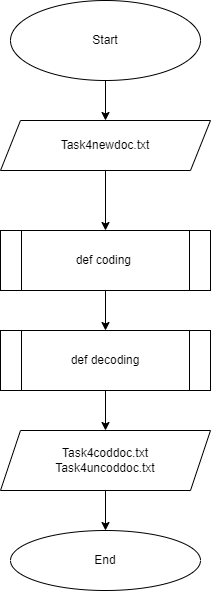

The diagram above was exported from draw.io. Its source (the exported page's mxGraphModel, read from the mxfile embedded in the PNG):
<mxGraphModel dx="905" dy="567" grid="1" gridSize="10" guides="1" tooltips="1" connect="1" arrows="1" fold="1" page="1" pageScale="1" pageWidth="827" pageHeight="1169" math="0" shadow="0">
  <root>
    <mxCell id="0" />
    <mxCell id="1" parent="0" />
    <mxCell id="4" style="edgeStyle=none;html=1;exitX=0.5;exitY=1;exitDx=0;exitDy=0;entryX=0.5;entryY=0;entryDx=0;entryDy=0;" edge="1" parent="1" source="2" target="3">
      <mxGeometry relative="1" as="geometry" />
    </mxCell>
    <mxCell id="2" value="Start" style="ellipse;whiteSpace=wrap;html=1;" vertex="1" parent="1">
      <mxGeometry x="320" y="30" width="190" height="80" as="geometry" />
    </mxCell>
    <mxCell id="6" style="edgeStyle=none;html=1;exitX=0.5;exitY=1;exitDx=0;exitDy=0;entryX=0.5;entryY=0;entryDx=0;entryDy=0;" edge="1" parent="1" source="3" target="5">
      <mxGeometry relative="1" as="geometry" />
    </mxCell>
    <mxCell id="3" value="Task4newdoc.txt" style="shape=parallelogram;perimeter=parallelogramPerimeter;whiteSpace=wrap;html=1;fixedSize=1;" vertex="1" parent="1">
      <mxGeometry x="310" y="150" width="210" height="50" as="geometry" />
    </mxCell>
    <mxCell id="8" style="edgeStyle=none;html=1;exitX=0.5;exitY=1;exitDx=0;exitDy=0;entryX=0.5;entryY=0;entryDx=0;entryDy=0;" edge="1" parent="1" source="5" target="7">
      <mxGeometry relative="1" as="geometry" />
    </mxCell>
    <mxCell id="5" value="def coding&amp;nbsp;" style="shape=process;whiteSpace=wrap;html=1;backgroundOutline=1;" vertex="1" parent="1">
      <mxGeometry x="310" y="260" width="210" height="60" as="geometry" />
    </mxCell>
    <mxCell id="10" style="edgeStyle=none;html=1;exitX=0.5;exitY=1;exitDx=0;exitDy=0;entryX=0.5;entryY=0;entryDx=0;entryDy=0;" edge="1" parent="1" source="7" target="9">
      <mxGeometry relative="1" as="geometry" />
    </mxCell>
    <mxCell id="7" value="def decoding" style="shape=process;whiteSpace=wrap;html=1;backgroundOutline=1;" vertex="1" parent="1">
      <mxGeometry x="310" y="360" width="210" height="60" as="geometry" />
    </mxCell>
    <mxCell id="12" value="" style="edgeStyle=none;html=1;" edge="1" parent="1" source="9" target="11">
      <mxGeometry relative="1" as="geometry" />
    </mxCell>
    <mxCell id="9" value="Task4coddoc.txt&lt;br&gt;Task4uncoddoc.txt" style="shape=parallelogram;perimeter=parallelogramPerimeter;whiteSpace=wrap;html=1;fixedSize=1;" vertex="1" parent="1">
      <mxGeometry x="310" y="460" width="210" height="60" as="geometry" />
    </mxCell>
    <mxCell id="11" value="End" style="ellipse;whiteSpace=wrap;html=1;" vertex="1" parent="1">
      <mxGeometry x="320" y="560" width="190" height="60" as="geometry" />
    </mxCell>
  </root>
</mxGraphModel>